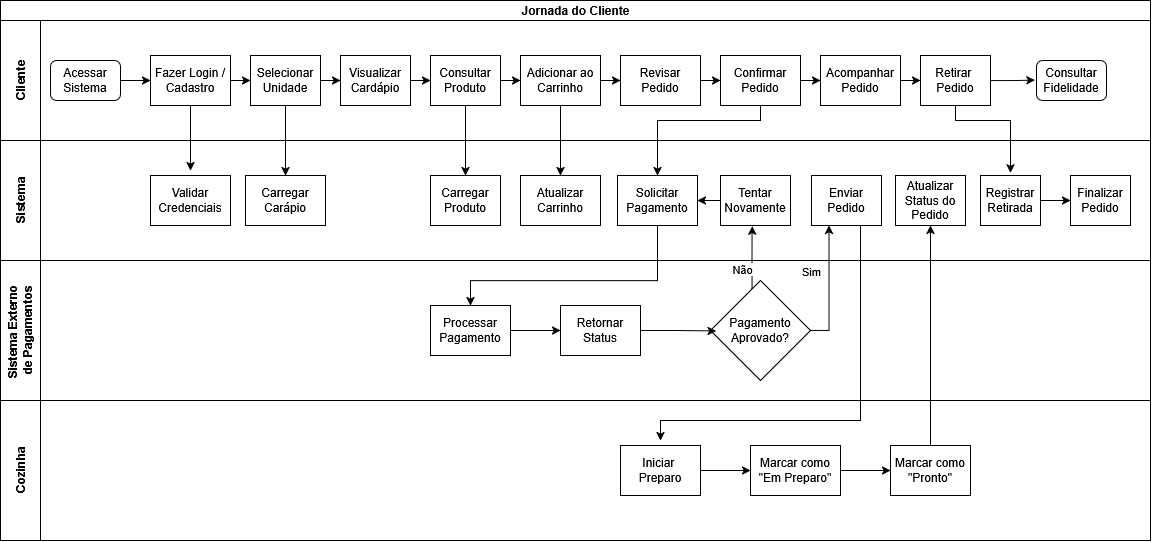

The diagram above was exported from draw.io. Its source (the exported page's mxGraphModel, read from the mxfile embedded in the PNG):
<mxGraphModel dx="1270" dy="465" grid="1" gridSize="10" guides="1" tooltips="1" connect="1" arrows="1" fold="1" page="1" pageScale="1" pageWidth="1169" pageHeight="827" math="0" shadow="0">
  <root>
    <mxCell id="0" />
    <mxCell id="1" parent="0" />
    <mxCell id="hLEI_Ovo_oCdk8RCdvJg-1" parent="1" style="swimlane;childLayout=stackLayout;resizeParent=1;resizeParentMax=0;horizontal=1;startSize=20;horizontalStack=0;html=1;" value="Jornada do Cliente" vertex="1">
      <mxGeometry height="540" width="1150" x="10" y="10" as="geometry" />
    </mxCell>
    <mxCell id="hLEI_Ovo_oCdk8RCdvJg-2" parent="hLEI_Ovo_oCdk8RCdvJg-1" style="swimlane;startSize=40;horizontal=0;html=1;" value="Cliente" vertex="1">
      <mxGeometry height="120" width="1150" y="20" as="geometry">
        <mxRectangle height="40" width="1150" y="20" as="alternateBounds" />
      </mxGeometry>
    </mxCell>
    <mxCell id="hLEI_Ovo_oCdk8RCdvJg-7" edge="1" parent="hLEI_Ovo_oCdk8RCdvJg-2" source="hLEI_Ovo_oCdk8RCdvJg-6" style="edgeStyle=orthogonalEdgeStyle;rounded=0;orthogonalLoop=1;jettySize=auto;html=1;entryX=0;entryY=0.5;entryDx=0;entryDy=0;" target="hLEI_Ovo_oCdk8RCdvJg-9">
      <mxGeometry relative="1" as="geometry">
        <mxPoint x="160" y="60" as="targetPoint" />
      </mxGeometry>
    </mxCell>
    <mxCell id="hLEI_Ovo_oCdk8RCdvJg-6" parent="hLEI_Ovo_oCdk8RCdvJg-2" style="rounded=1;whiteSpace=wrap;html=1;" value="Acessar Sistema" vertex="1">
      <mxGeometry height="40" width="70" x="50" y="40" as="geometry" />
    </mxCell>
    <mxCell id="hLEI_Ovo_oCdk8RCdvJg-11" edge="1" parent="hLEI_Ovo_oCdk8RCdvJg-2" source="hLEI_Ovo_oCdk8RCdvJg-9" style="edgeStyle=orthogonalEdgeStyle;rounded=0;orthogonalLoop=1;jettySize=auto;html=1;entryX=0;entryY=0.5;entryDx=0;entryDy=0;" target="hLEI_Ovo_oCdk8RCdvJg-10">
      <mxGeometry relative="1" as="geometry" />
    </mxCell>
    <mxCell id="hLEI_Ovo_oCdk8RCdvJg-25" edge="1" parent="hLEI_Ovo_oCdk8RCdvJg-2" source="hLEI_Ovo_oCdk8RCdvJg-9" style="edgeStyle=orthogonalEdgeStyle;rounded=0;orthogonalLoop=1;jettySize=auto;html=1;">
      <mxGeometry relative="1" as="geometry">
        <mxPoint x="190" y="150" as="targetPoint" />
      </mxGeometry>
    </mxCell>
    <mxCell id="hLEI_Ovo_oCdk8RCdvJg-9" parent="hLEI_Ovo_oCdk8RCdvJg-2" style="rounded=0;whiteSpace=wrap;html=1;" value="Fazer Login / Cadastro" vertex="1">
      <mxGeometry height="50" width="80" x="150" y="35" as="geometry" />
    </mxCell>
    <mxCell id="hLEI_Ovo_oCdk8RCdvJg-10" parent="hLEI_Ovo_oCdk8RCdvJg-2" style="rounded=0;whiteSpace=wrap;html=1;" value="Selecionar Unidade" vertex="1">
      <mxGeometry height="50" width="70" x="250" y="35" as="geometry" />
    </mxCell>
    <mxCell id="hLEI_Ovo_oCdk8RCdvJg-15" edge="1" parent="hLEI_Ovo_oCdk8RCdvJg-2" source="hLEI_Ovo_oCdk8RCdvJg-12" style="edgeStyle=orthogonalEdgeStyle;rounded=0;orthogonalLoop=1;jettySize=auto;html=1;entryX=0;entryY=0.5;entryDx=0;entryDy=0;" target="hLEI_Ovo_oCdk8RCdvJg-14">
      <mxGeometry relative="1" as="geometry" />
    </mxCell>
    <mxCell id="hLEI_Ovo_oCdk8RCdvJg-12" parent="hLEI_Ovo_oCdk8RCdvJg-2" style="rounded=0;whiteSpace=wrap;html=1;" value="Visualizar Cardápio" vertex="1">
      <mxGeometry height="50" width="70" x="340" y="35" as="geometry" />
    </mxCell>
    <mxCell id="hLEI_Ovo_oCdk8RCdvJg-13" edge="1" parent="hLEI_Ovo_oCdk8RCdvJg-2" source="hLEI_Ovo_oCdk8RCdvJg-10" style="edgeStyle=orthogonalEdgeStyle;rounded=0;orthogonalLoop=1;jettySize=auto;html=1;" target="hLEI_Ovo_oCdk8RCdvJg-12">
      <mxGeometry relative="1" as="geometry">
        <mxPoint x="360" y="60" as="targetPoint" />
      </mxGeometry>
    </mxCell>
    <mxCell id="hLEI_Ovo_oCdk8RCdvJg-17" edge="1" parent="hLEI_Ovo_oCdk8RCdvJg-2" source="hLEI_Ovo_oCdk8RCdvJg-14" style="edgeStyle=orthogonalEdgeStyle;rounded=0;orthogonalLoop=1;jettySize=auto;html=1;entryX=0;entryY=0.5;entryDx=0;entryDy=0;" target="hLEI_Ovo_oCdk8RCdvJg-16">
      <mxGeometry relative="1" as="geometry" />
    </mxCell>
    <mxCell id="hLEI_Ovo_oCdk8RCdvJg-14" parent="hLEI_Ovo_oCdk8RCdvJg-2" style="rounded=0;whiteSpace=wrap;html=1;" value="Consultar Produto" vertex="1">
      <mxGeometry height="50" width="70" x="430" y="35" as="geometry" />
    </mxCell>
    <mxCell id="hLEI_Ovo_oCdk8RCdvJg-19" edge="1" parent="hLEI_Ovo_oCdk8RCdvJg-2" source="hLEI_Ovo_oCdk8RCdvJg-16" style="edgeStyle=orthogonalEdgeStyle;rounded=0;orthogonalLoop=1;jettySize=auto;html=1;entryX=0;entryY=0.5;entryDx=0;entryDy=0;" target="hLEI_Ovo_oCdk8RCdvJg-18">
      <mxGeometry relative="1" as="geometry" />
    </mxCell>
    <mxCell id="hLEI_Ovo_oCdk8RCdvJg-16" parent="hLEI_Ovo_oCdk8RCdvJg-2" style="rounded=0;whiteSpace=wrap;html=1;" value="Adicionar ao Carrinho" vertex="1">
      <mxGeometry height="50" width="80" x="520" y="35" as="geometry" />
    </mxCell>
    <mxCell id="hLEI_Ovo_oCdk8RCdvJg-21" edge="1" parent="hLEI_Ovo_oCdk8RCdvJg-2" source="hLEI_Ovo_oCdk8RCdvJg-18" style="edgeStyle=orthogonalEdgeStyle;rounded=0;orthogonalLoop=1;jettySize=auto;html=1;entryX=0;entryY=0.5;entryDx=0;entryDy=0;" target="hLEI_Ovo_oCdk8RCdvJg-20">
      <mxGeometry relative="1" as="geometry" />
    </mxCell>
    <mxCell id="hLEI_Ovo_oCdk8RCdvJg-18" parent="hLEI_Ovo_oCdk8RCdvJg-2" style="rounded=0;whiteSpace=wrap;html=1;" value="Revisar Pedido" vertex="1">
      <mxGeometry height="50" width="80" x="620" y="35" as="geometry" />
    </mxCell>
    <mxCell id="hLEI_Ovo_oCdk8RCdvJg-53" edge="1" parent="hLEI_Ovo_oCdk8RCdvJg-2" source="hLEI_Ovo_oCdk8RCdvJg-20" style="edgeStyle=orthogonalEdgeStyle;rounded=0;orthogonalLoop=1;jettySize=auto;html=1;entryX=0;entryY=0.5;entryDx=0;entryDy=0;" target="hLEI_Ovo_oCdk8RCdvJg-51">
      <mxGeometry relative="1" as="geometry" />
    </mxCell>
    <mxCell id="hLEI_Ovo_oCdk8RCdvJg-20" parent="hLEI_Ovo_oCdk8RCdvJg-2" style="rounded=0;whiteSpace=wrap;html=1;" value="Confirmar Pedido" vertex="1">
      <mxGeometry height="50" width="80" x="720" y="35" as="geometry" />
    </mxCell>
    <mxCell id="hLEI_Ovo_oCdk8RCdvJg-55" edge="1" parent="hLEI_Ovo_oCdk8RCdvJg-2" source="hLEI_Ovo_oCdk8RCdvJg-51" style="edgeStyle=orthogonalEdgeStyle;rounded=0;orthogonalLoop=1;jettySize=auto;html=1;entryX=0;entryY=0.5;entryDx=0;entryDy=0;" target="hLEI_Ovo_oCdk8RCdvJg-54">
      <mxGeometry relative="1" as="geometry" />
    </mxCell>
    <mxCell id="hLEI_Ovo_oCdk8RCdvJg-51" parent="hLEI_Ovo_oCdk8RCdvJg-2" style="rounded=0;whiteSpace=wrap;html=1;" value="Acompanhar Pedido" vertex="1">
      <mxGeometry height="50" width="80" x="820" y="35" as="geometry" />
    </mxCell>
    <mxCell id="hLEI_Ovo_oCdk8RCdvJg-65" edge="1" parent="hLEI_Ovo_oCdk8RCdvJg-2" source="hLEI_Ovo_oCdk8RCdvJg-54" style="edgeStyle=orthogonalEdgeStyle;rounded=0;orthogonalLoop=1;jettySize=auto;html=1;entryX=-0.022;entryY=0.49;entryDx=0;entryDy=0;entryPerimeter=0;" target="hLEI_Ovo_oCdk8RCdvJg-73">
      <mxGeometry relative="1" as="geometry">
        <mxPoint x="1095" y="35" as="targetPoint" />
      </mxGeometry>
    </mxCell>
    <mxCell id="hLEI_Ovo_oCdk8RCdvJg-54" parent="hLEI_Ovo_oCdk8RCdvJg-2" style="rounded=0;whiteSpace=wrap;html=1;" value="&lt;div&gt;Retirar&amp;nbsp;&lt;/div&gt;&lt;div&gt;Pedido&lt;/div&gt;" vertex="1">
      <mxGeometry height="50" width="70" x="920" y="35" as="geometry" />
    </mxCell>
    <mxCell id="hLEI_Ovo_oCdk8RCdvJg-73" parent="hLEI_Ovo_oCdk8RCdvJg-2" style="rounded=1;whiteSpace=wrap;html=1;" value="Consultar Fidelidade" vertex="1">
      <mxGeometry height="40" width="70" x="1036" y="40" as="geometry" />
    </mxCell>
    <mxCell id="hLEI_Ovo_oCdk8RCdvJg-3" parent="hLEI_Ovo_oCdk8RCdvJg-1" style="swimlane;startSize=40;horizontal=0;html=1;" value="Sistema" vertex="1">
      <mxGeometry height="120" width="1150" y="140" as="geometry" />
    </mxCell>
    <mxCell id="hLEI_Ovo_oCdk8RCdvJg-24" parent="hLEI_Ovo_oCdk8RCdvJg-3" style="rounded=0;whiteSpace=wrap;html=1;" value="Validar Credenciais" vertex="1">
      <mxGeometry height="50" width="80" x="150" y="35" as="geometry" />
    </mxCell>
    <mxCell id="hLEI_Ovo_oCdk8RCdvJg-26" parent="hLEI_Ovo_oCdk8RCdvJg-3" style="rounded=0;whiteSpace=wrap;html=1;" value="Carregar Carápio" vertex="1">
      <mxGeometry height="50" width="80" x="245" y="35" as="geometry" />
    </mxCell>
    <mxCell id="hLEI_Ovo_oCdk8RCdvJg-29" parent="hLEI_Ovo_oCdk8RCdvJg-3" style="rounded=0;whiteSpace=wrap;html=1;" value="Carregar Produto" vertex="1">
      <mxGeometry height="50" width="70" x="430" y="35" as="geometry" />
    </mxCell>
    <mxCell id="hLEI_Ovo_oCdk8RCdvJg-31" parent="hLEI_Ovo_oCdk8RCdvJg-3" style="rounded=0;whiteSpace=wrap;html=1;" value="Atualizar Carrinho" vertex="1">
      <mxGeometry height="50" width="80" x="520" y="35" as="geometry" />
    </mxCell>
    <mxCell id="hLEI_Ovo_oCdk8RCdvJg-33" parent="hLEI_Ovo_oCdk8RCdvJg-3" style="rounded=0;whiteSpace=wrap;html=1;" value="Solicitar Pagamento" vertex="1">
      <mxGeometry height="50" width="80" x="617" y="35" as="geometry" />
    </mxCell>
    <mxCell id="hLEI_Ovo_oCdk8RCdvJg-61" edge="1" parent="hLEI_Ovo_oCdk8RCdvJg-3" source="hLEI_Ovo_oCdk8RCdvJg-39" style="edgeStyle=orthogonalEdgeStyle;rounded=0;orthogonalLoop=1;jettySize=auto;html=1;entryX=1;entryY=0.5;entryDx=0;entryDy=0;" target="hLEI_Ovo_oCdk8RCdvJg-33">
      <mxGeometry relative="1" as="geometry" />
    </mxCell>
    <mxCell id="hLEI_Ovo_oCdk8RCdvJg-39" parent="hLEI_Ovo_oCdk8RCdvJg-3" style="rounded=0;whiteSpace=wrap;html=1;" value="Tentar Novamente" vertex="1">
      <mxGeometry height="50" width="70" x="720" y="35" as="geometry" />
    </mxCell>
    <mxCell id="hLEI_Ovo_oCdk8RCdvJg-41" parent="hLEI_Ovo_oCdk8RCdvJg-3" style="rounded=0;whiteSpace=wrap;html=1;" value="Enviar Pedido" vertex="1">
      <mxGeometry height="50" width="70" x="811" y="35" as="geometry" />
    </mxCell>
    <mxCell id="hLEI_Ovo_oCdk8RCdvJg-49" parent="hLEI_Ovo_oCdk8RCdvJg-3" style="rounded=0;whiteSpace=wrap;html=1;" value="Atualizar Status do Pedido" vertex="1">
      <mxGeometry height="50" width="70" x="895" y="35" as="geometry" />
    </mxCell>
    <mxCell id="hLEI_Ovo_oCdk8RCdvJg-50" edge="1" parent="hLEI_Ovo_oCdk8RCdvJg-3" style="edgeStyle=orthogonalEdgeStyle;rounded=0;orthogonalLoop=1;jettySize=auto;html=1;" target="hLEI_Ovo_oCdk8RCdvJg-49">
      <mxGeometry relative="1" as="geometry">
        <Array as="points">
          <mxPoint x="930" y="327.12" />
        </Array>
        <mxPoint x="950" y="327.1100000000001" as="sourcePoint" />
        <mxPoint x="948.48" y="89.99999999999999" as="targetPoint" />
      </mxGeometry>
    </mxCell>
    <mxCell id="hLEI_Ovo_oCdk8RCdvJg-56" parent="hLEI_Ovo_oCdk8RCdvJg-3" style="rounded=0;whiteSpace=wrap;html=1;" value="&lt;div&gt;Finalizar&lt;/div&gt;&lt;div&gt;Pedido&lt;/div&gt;" vertex="1">
      <mxGeometry height="50" width="60" x="1070" y="35" as="geometry" />
    </mxCell>
    <mxCell id="hLEI_Ovo_oCdk8RCdvJg-68" edge="1" parent="hLEI_Ovo_oCdk8RCdvJg-3" source="hLEI_Ovo_oCdk8RCdvJg-66" style="edgeStyle=orthogonalEdgeStyle;rounded=0;orthogonalLoop=1;jettySize=auto;html=1;" target="hLEI_Ovo_oCdk8RCdvJg-56">
      <mxGeometry relative="1" as="geometry" />
    </mxCell>
    <mxCell id="hLEI_Ovo_oCdk8RCdvJg-66" parent="hLEI_Ovo_oCdk8RCdvJg-3" style="rounded=0;whiteSpace=wrap;html=1;" value="Registrar Retirada" vertex="1">
      <mxGeometry height="50" width="60" x="980" y="35" as="geometry" />
    </mxCell>
    <mxCell id="hLEI_Ovo_oCdk8RCdvJg-4" parent="hLEI_Ovo_oCdk8RCdvJg-1" style="swimlane;startSize=40;horizontal=0;html=1;" value="&lt;div&gt;Sistema Externo&amp;nbsp;&lt;/div&gt;&lt;div&gt;de Pagamentos&lt;/div&gt;" vertex="1">
      <mxGeometry height="140" width="1150" y="260" as="geometry" />
    </mxCell>
    <mxCell id="hLEI_Ovo_oCdk8RCdvJg-35" parent="hLEI_Ovo_oCdk8RCdvJg-4" style="rounded=0;whiteSpace=wrap;html=1;" value="Processar Pagamento" vertex="1">
      <mxGeometry height="50" width="80" x="430" y="45" as="geometry" />
    </mxCell>
    <mxCell id="hLEI_Ovo_oCdk8RCdvJg-37" parent="hLEI_Ovo_oCdk8RCdvJg-4" style="rhombus;whiteSpace=wrap;html=1;" value="Pagamento Aprovado?" vertex="1">
      <mxGeometry height="100" width="100" x="710" y="20" as="geometry" />
    </mxCell>
    <mxCell id="hLEI_Ovo_oCdk8RCdvJg-38" edge="1" parent="hLEI_Ovo_oCdk8RCdvJg-4" source="hLEI_Ovo_oCdk8RCdvJg-45" style="edgeStyle=orthogonalEdgeStyle;rounded=0;orthogonalLoop=1;jettySize=auto;html=1;entryX=0.057;entryY=0.505;entryDx=0;entryDy=0;entryPerimeter=0;" target="hLEI_Ovo_oCdk8RCdvJg-37">
      <mxGeometry relative="1" as="geometry" />
    </mxCell>
    <mxCell id="hLEI_Ovo_oCdk8RCdvJg-46" edge="1" parent="hLEI_Ovo_oCdk8RCdvJg-4" source="hLEI_Ovo_oCdk8RCdvJg-35" style="edgeStyle=orthogonalEdgeStyle;rounded=0;orthogonalLoop=1;jettySize=auto;html=1;entryX=0;entryY=0.5;entryDx=0;entryDy=0;" target="hLEI_Ovo_oCdk8RCdvJg-45" value="">
      <mxGeometry relative="1" as="geometry">
        <mxPoint x="520" y="340" as="sourcePoint" />
        <mxPoint x="550" y="70" as="targetPoint" />
      </mxGeometry>
    </mxCell>
    <mxCell id="hLEI_Ovo_oCdk8RCdvJg-45" parent="hLEI_Ovo_oCdk8RCdvJg-4" style="rounded=0;whiteSpace=wrap;html=1;" value="&lt;div&gt;Retornar&lt;/div&gt;&lt;div&gt;Status&lt;/div&gt;" vertex="1">
      <mxGeometry height="50" width="80" x="560" y="45" as="geometry" />
    </mxCell>
    <mxCell id="hLEI_Ovo_oCdk8RCdvJg-5" parent="hLEI_Ovo_oCdk8RCdvJg-1" style="swimlane;startSize=40;horizontal=0;html=1;" value="Cozinha" vertex="1">
      <mxGeometry height="140" width="1150" y="400" as="geometry" />
    </mxCell>
    <mxCell id="hLEI_Ovo_oCdk8RCdvJg-48" edge="1" parent="hLEI_Ovo_oCdk8RCdvJg-5" source="hLEI_Ovo_oCdk8RCdvJg-62" style="edgeStyle=orthogonalEdgeStyle;rounded=0;orthogonalLoop=1;jettySize=auto;html=1;" target="hLEI_Ovo_oCdk8RCdvJg-47">
      <mxGeometry relative="1" as="geometry" />
    </mxCell>
    <mxCell id="hLEI_Ovo_oCdk8RCdvJg-43" parent="hLEI_Ovo_oCdk8RCdvJg-5" style="rounded=0;whiteSpace=wrap;html=1;" value="&lt;div&gt;Iniciar&amp;nbsp;&lt;/div&gt;&lt;div&gt;Preparo&lt;/div&gt;" vertex="1">
      <mxGeometry height="50" width="80" x="620" y="45" as="geometry" />
    </mxCell>
    <mxCell id="hLEI_Ovo_oCdk8RCdvJg-47" parent="hLEI_Ovo_oCdk8RCdvJg-5" style="rounded=0;whiteSpace=wrap;html=1;" value="Marcar como &quot;Pronto&quot;" vertex="1">
      <mxGeometry height="50" width="80" x="890" y="45" as="geometry" />
    </mxCell>
    <mxCell id="hLEI_Ovo_oCdk8RCdvJg-63" edge="1" parent="hLEI_Ovo_oCdk8RCdvJg-5" source="hLEI_Ovo_oCdk8RCdvJg-43" style="edgeStyle=orthogonalEdgeStyle;rounded=0;orthogonalLoop=1;jettySize=auto;html=1;" target="hLEI_Ovo_oCdk8RCdvJg-62" value="">
      <mxGeometry relative="1" as="geometry">
        <mxPoint x="710" y="480" as="sourcePoint" />
        <mxPoint x="906" y="480" as="targetPoint" />
      </mxGeometry>
    </mxCell>
    <mxCell id="hLEI_Ovo_oCdk8RCdvJg-62" parent="hLEI_Ovo_oCdk8RCdvJg-5" style="rounded=0;whiteSpace=wrap;html=1;" value="Marcar como &quot;Em Preparo&quot;" vertex="1">
      <mxGeometry height="50" width="90" x="750" y="45" as="geometry" />
    </mxCell>
    <mxCell id="hLEI_Ovo_oCdk8RCdvJg-27" edge="1" parent="hLEI_Ovo_oCdk8RCdvJg-1" source="hLEI_Ovo_oCdk8RCdvJg-10" style="edgeStyle=orthogonalEdgeStyle;rounded=0;orthogonalLoop=1;jettySize=auto;html=1;" target="hLEI_Ovo_oCdk8RCdvJg-26">
      <mxGeometry relative="1" as="geometry" />
    </mxCell>
    <mxCell id="hLEI_Ovo_oCdk8RCdvJg-30" edge="1" parent="hLEI_Ovo_oCdk8RCdvJg-1" source="hLEI_Ovo_oCdk8RCdvJg-14" style="edgeStyle=orthogonalEdgeStyle;rounded=0;orthogonalLoop=1;jettySize=auto;html=1;entryX=0.5;entryY=0;entryDx=0;entryDy=0;" target="hLEI_Ovo_oCdk8RCdvJg-29">
      <mxGeometry relative="1" as="geometry" />
    </mxCell>
    <mxCell id="hLEI_Ovo_oCdk8RCdvJg-32" edge="1" parent="hLEI_Ovo_oCdk8RCdvJg-1" source="hLEI_Ovo_oCdk8RCdvJg-16" style="edgeStyle=orthogonalEdgeStyle;rounded=0;orthogonalLoop=1;jettySize=auto;html=1;entryX=0.5;entryY=0;entryDx=0;entryDy=0;" target="hLEI_Ovo_oCdk8RCdvJg-31">
      <mxGeometry relative="1" as="geometry" />
    </mxCell>
    <mxCell id="hLEI_Ovo_oCdk8RCdvJg-34" edge="1" parent="hLEI_Ovo_oCdk8RCdvJg-1" source="hLEI_Ovo_oCdk8RCdvJg-20" style="edgeStyle=orthogonalEdgeStyle;rounded=0;orthogonalLoop=1;jettySize=auto;html=1;" target="hLEI_Ovo_oCdk8RCdvJg-33">
      <mxGeometry relative="1" as="geometry">
        <Array as="points">
          <mxPoint x="760" y="120.03" />
          <mxPoint x="657" y="120.03" />
        </Array>
      </mxGeometry>
    </mxCell>
    <mxCell id="hLEI_Ovo_oCdk8RCdvJg-36" edge="1" parent="hLEI_Ovo_oCdk8RCdvJg-1" source="hLEI_Ovo_oCdk8RCdvJg-33" style="edgeStyle=orthogonalEdgeStyle;rounded=0;orthogonalLoop=1;jettySize=auto;html=1;entryX=0.5;entryY=0;entryDx=0;entryDy=0;exitX=0.472;exitY=0.998;exitDx=0;exitDy=0;exitPerimeter=0;" target="hLEI_Ovo_oCdk8RCdvJg-35">
      <mxGeometry relative="1" as="geometry">
        <Array as="points">
          <mxPoint x="657" y="224.9" />
          <mxPoint x="657" y="280.03" />
          <mxPoint x="470" y="280.03" />
        </Array>
      </mxGeometry>
    </mxCell>
    <mxCell id="hLEI_Ovo_oCdk8RCdvJg-40" edge="1" parent="hLEI_Ovo_oCdk8RCdvJg-1" style="edgeStyle=orthogonalEdgeStyle;rounded=0;orthogonalLoop=1;jettySize=auto;html=1;entryX=0.452;entryY=1.012;entryDx=0;entryDy=0;entryPerimeter=0;" value="Não">
      <mxGeometry relative="1" x="-0.3941" y="10" as="geometry">
        <mxPoint as="offset" />
        <Array as="points">
          <mxPoint x="751.64" y="260" />
          <mxPoint x="751.64" y="260" />
        </Array>
        <mxPoint x="751.6388888888889" y="288.3611111111112" as="sourcePoint" />
        <mxPoint x="751.6400000000001" y="225.60000000000002" as="targetPoint" />
      </mxGeometry>
    </mxCell>
    <mxCell id="hLEI_Ovo_oCdk8RCdvJg-42" edge="1" parent="hLEI_Ovo_oCdk8RCdvJg-1" source="hLEI_Ovo_oCdk8RCdvJg-37" style="edgeStyle=orthogonalEdgeStyle;rounded=0;orthogonalLoop=1;jettySize=auto;html=1;entryX=0.25;entryY=1;entryDx=0;entryDy=0;" target="hLEI_Ovo_oCdk8RCdvJg-41" value="&lt;div&gt;Sim&lt;/div&gt;&lt;div&gt;&lt;br&gt;&lt;/div&gt;">
      <mxGeometry relative="1" x="0.1475" y="18" as="geometry">
        <mxPoint x="1" as="offset" />
        <Array as="points">
          <mxPoint x="828.5" y="330" />
        </Array>
      </mxGeometry>
    </mxCell>
    <mxCell id="hLEI_Ovo_oCdk8RCdvJg-44" edge="1" parent="hLEI_Ovo_oCdk8RCdvJg-1" source="hLEI_Ovo_oCdk8RCdvJg-41" style="edgeStyle=orthogonalEdgeStyle;rounded=0;orthogonalLoop=1;jettySize=auto;html=1;entryX=0.5;entryY=-0.1;entryDx=0;entryDy=0;entryPerimeter=0;" target="hLEI_Ovo_oCdk8RCdvJg-43">
      <mxGeometry relative="1" as="geometry">
        <Array as="points">
          <mxPoint x="860" y="420.04" />
          <mxPoint x="660" y="420" />
        </Array>
      </mxGeometry>
    </mxCell>
    <mxCell id="hLEI_Ovo_oCdk8RCdvJg-67" edge="1" parent="hLEI_Ovo_oCdk8RCdvJg-1" source="hLEI_Ovo_oCdk8RCdvJg-54" style="edgeStyle=orthogonalEdgeStyle;rounded=0;orthogonalLoop=1;jettySize=auto;html=1;entryX=0.505;entryY=-0.053;entryDx=0;entryDy=0;entryPerimeter=0;" target="hLEI_Ovo_oCdk8RCdvJg-66">
      <mxGeometry relative="1" as="geometry">
        <Array as="points">
          <mxPoint x="955" y="120" />
          <mxPoint x="1010" y="120" />
          <mxPoint x="1010" y="172.4" />
        </Array>
      </mxGeometry>
    </mxCell>
  </root>
</mxGraphModel>